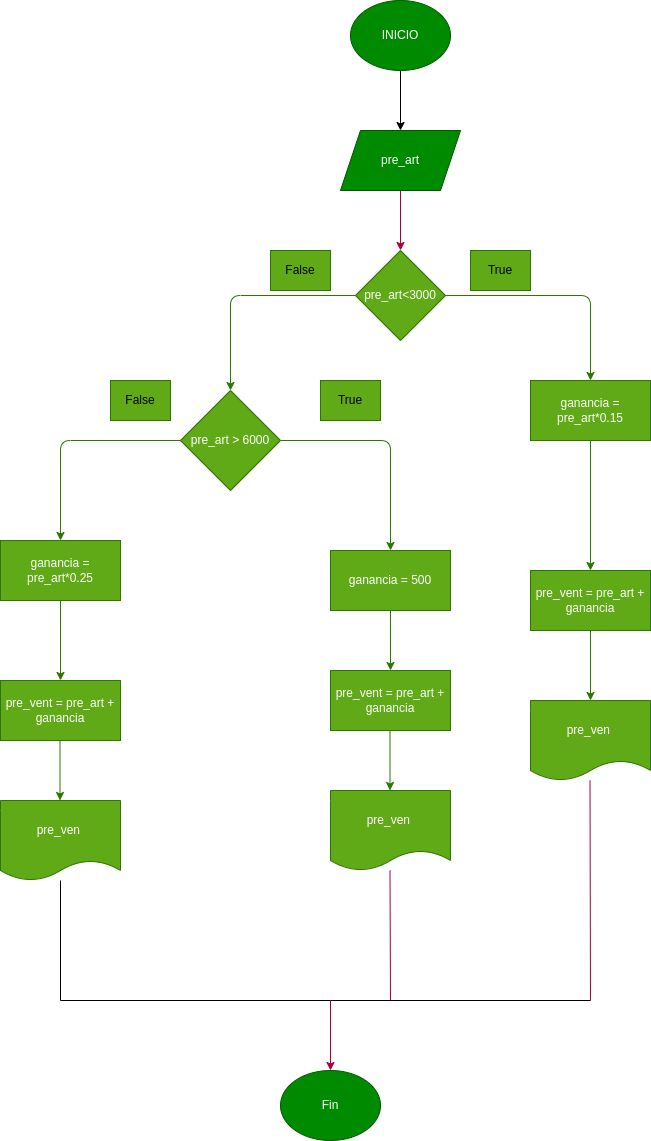

The diagram above was exported from draw.io. Its source (the exported page's mxGraphModel, read from the mxfile embedded in the PNG):
<mxGraphModel dx="1506" dy="802" grid="1" gridSize="10" guides="1" tooltips="1" connect="1" arrows="1" fold="1" page="1" pageScale="1" pageWidth="827" pageHeight="1169" math="0" shadow="0">
  <root>
    <mxCell id="0" />
    <mxCell id="1" parent="0" />
    <mxCell id="2" value="" style="edgeStyle=none;html=1;" edge="1" parent="1" source="3" target="5">
      <mxGeometry relative="1" as="geometry">
        <mxPoint x="490" y="280" as="targetPoint" />
      </mxGeometry>
    </mxCell>
    <mxCell id="3" value="INICIO" style="ellipse;whiteSpace=wrap;html=1;fillColor=#008a00;fontColor=#ffffff;strokeColor=#005700;" vertex="1" parent="1">
      <mxGeometry x="440" y="160" width="100" height="70" as="geometry" />
    </mxCell>
    <mxCell id="4" value="" style="edgeStyle=none;html=1;fillColor=#d80073;strokeColor=#A50040;" edge="1" parent="1" source="5">
      <mxGeometry relative="1" as="geometry">
        <mxPoint x="490" y="410" as="targetPoint" />
      </mxGeometry>
    </mxCell>
    <mxCell id="5" value="pre_art" style="shape=parallelogram;perimeter=parallelogramPerimeter;whiteSpace=wrap;html=1;fixedSize=1;fillColor=#008a00;fontColor=#ffffff;strokeColor=#005700;" vertex="1" parent="1">
      <mxGeometry x="430" y="290" width="120" height="60" as="geometry" />
    </mxCell>
    <mxCell id="6" style="edgeStyle=none;html=1;fillColor=#60a917;strokeColor=#2D7600;" edge="1" parent="1" source="8">
      <mxGeometry relative="1" as="geometry">
        <mxPoint x="680" y="540" as="targetPoint" />
        <Array as="points">
          <mxPoint x="680" y="455" />
        </Array>
      </mxGeometry>
    </mxCell>
    <mxCell id="7" style="edgeStyle=none;html=1;fillColor=#60a917;strokeColor=#2D7600;" edge="1" parent="1" source="8">
      <mxGeometry relative="1" as="geometry">
        <mxPoint x="320" y="550" as="targetPoint" />
        <Array as="points">
          <mxPoint x="320" y="455" />
        </Array>
      </mxGeometry>
    </mxCell>
    <mxCell id="8" value="pre_art&amp;lt;3000" style="rhombus;whiteSpace=wrap;html=1;fillColor=#60a917;fontColor=#ffffff;strokeColor=#2D7600;" vertex="1" parent="1">
      <mxGeometry x="445" y="410" width="90" height="90" as="geometry" />
    </mxCell>
    <mxCell id="9" style="edgeStyle=none;html=1;entryX=0.5;entryY=0;entryDx=0;entryDy=0;fillColor=#60a917;strokeColor=#2D7600;" edge="1" parent="1" source="10" target="13">
      <mxGeometry relative="1" as="geometry">
        <mxPoint x="680" y="820" as="targetPoint" />
      </mxGeometry>
    </mxCell>
    <mxCell id="10" value="ganancia = pre_art*0.15" style="rounded=0;whiteSpace=wrap;html=1;fillColor=#60a917;fontColor=#ffffff;strokeColor=#2D7600;" vertex="1" parent="1">
      <mxGeometry x="620" y="540" width="120" height="60" as="geometry" />
    </mxCell>
    <mxCell id="11" value="pre_ven&amp;nbsp;" style="shape=document;whiteSpace=wrap;html=1;boundedLbl=1;size=0.25;fillColor=#60a917;fontColor=#ffffff;strokeColor=#2D7600;" vertex="1" parent="1">
      <mxGeometry x="620" y="860" width="120" height="80" as="geometry" />
    </mxCell>
    <mxCell id="12" style="edgeStyle=none;html=1;fillColor=#60a917;strokeColor=#2D7600;" edge="1" parent="1" source="13" target="11">
      <mxGeometry relative="1" as="geometry" />
    </mxCell>
    <mxCell id="13" value="pre_vent = pre_art + ganancia" style="rounded=0;whiteSpace=wrap;html=1;fillColor=#60a917;fontColor=#ffffff;strokeColor=#2D7600;" vertex="1" parent="1">
      <mxGeometry x="620" y="730" width="120" height="60" as="geometry" />
    </mxCell>
    <mxCell id="14" style="edgeStyle=none;html=1;fillColor=#60a917;strokeColor=#2D7600;" edge="1" parent="1" source="16">
      <mxGeometry relative="1" as="geometry">
        <mxPoint x="480" y="710" as="targetPoint" />
        <Array as="points">
          <mxPoint x="480" y="600" />
        </Array>
      </mxGeometry>
    </mxCell>
    <mxCell id="15" style="edgeStyle=none;html=1;fillColor=#60a917;strokeColor=#2D7600;" edge="1" parent="1" source="16">
      <mxGeometry relative="1" as="geometry">
        <mxPoint x="150" y="700" as="targetPoint" />
        <Array as="points">
          <mxPoint x="150" y="600" />
        </Array>
      </mxGeometry>
    </mxCell>
    <mxCell id="16" value="pre_art &amp;gt; 6000" style="rhombus;whiteSpace=wrap;html=1;fillColor=#60a917;fontColor=#ffffff;strokeColor=#2D7600;" vertex="1" parent="1">
      <mxGeometry x="270" y="550" width="100" height="100" as="geometry" />
    </mxCell>
    <mxCell id="17" value="" style="edgeStyle=none;html=1;fillColor=#60a917;strokeColor=#2D7600;" edge="1" parent="1" source="18" target="19">
      <mxGeometry relative="1" as="geometry" />
    </mxCell>
    <mxCell id="18" value="ganancia = 500" style="rounded=0;whiteSpace=wrap;html=1;fillColor=#60a917;fontColor=#ffffff;strokeColor=#2D7600;" vertex="1" parent="1">
      <mxGeometry x="420" y="710" width="120" height="60" as="geometry" />
    </mxCell>
    <mxCell id="19" value="pre_vent = pre_art + ganancia" style="whiteSpace=wrap;html=1;rounded=0;fillColor=#60a917;fontColor=#ffffff;strokeColor=#2D7600;" vertex="1" parent="1">
      <mxGeometry x="420" y="830" width="120" height="60" as="geometry" />
    </mxCell>
    <mxCell id="20" style="edgeStyle=none;html=1;fillColor=#60a917;strokeColor=#2D7600;" edge="1" parent="1">
      <mxGeometry relative="1" as="geometry">
        <mxPoint x="479.5" y="890" as="sourcePoint" />
        <mxPoint x="479.5" y="950" as="targetPoint" />
      </mxGeometry>
    </mxCell>
    <mxCell id="21" value="pre_ven&amp;nbsp;" style="shape=document;whiteSpace=wrap;html=1;boundedLbl=1;size=0.25;fillColor=#60a917;fontColor=#ffffff;strokeColor=#2D7600;" vertex="1" parent="1">
      <mxGeometry x="420" y="950" width="120" height="80" as="geometry" />
    </mxCell>
    <mxCell id="22" value="" style="edgeStyle=none;html=1;fillColor=#60a917;strokeColor=#2D7600;" edge="1" parent="1" source="23">
      <mxGeometry relative="1" as="geometry">
        <mxPoint x="150" y="840" as="targetPoint" />
      </mxGeometry>
    </mxCell>
    <mxCell id="23" value="ganancia = pre_art*0.25" style="rounded=0;whiteSpace=wrap;html=1;fillColor=#60a917;fontColor=#ffffff;strokeColor=#2D7600;" vertex="1" parent="1">
      <mxGeometry x="90" y="700" width="120" height="60" as="geometry" />
    </mxCell>
    <mxCell id="24" value="pre_vent = pre_art + ganancia" style="whiteSpace=wrap;html=1;rounded=0;fillColor=#60a917;fontColor=#ffffff;strokeColor=#2D7600;" vertex="1" parent="1">
      <mxGeometry x="90" y="840" width="120" height="60" as="geometry" />
    </mxCell>
    <mxCell id="25" style="edgeStyle=none;html=1;fillColor=#60a917;strokeColor=#2D7600;" edge="1" parent="1">
      <mxGeometry relative="1" as="geometry">
        <mxPoint x="149.5" y="900" as="sourcePoint" />
        <mxPoint x="149.5" y="960" as="targetPoint" />
      </mxGeometry>
    </mxCell>
    <mxCell id="26" value="pre_ven&amp;nbsp;" style="shape=document;whiteSpace=wrap;html=1;boundedLbl=1;size=0.25;fillColor=#60a917;fontColor=#ffffff;strokeColor=#2D7600;" vertex="1" parent="1">
      <mxGeometry x="90" y="960" width="120" height="80" as="geometry" />
    </mxCell>
    <mxCell id="27" value="" style="endArrow=none;html=1;" edge="1" parent="1" source="26">
      <mxGeometry width="50" height="50" relative="1" as="geometry">
        <mxPoint x="410" y="1010" as="sourcePoint" />
        <mxPoint x="150" y="1160" as="targetPoint" />
      </mxGeometry>
    </mxCell>
    <mxCell id="28" value="" style="endArrow=none;html=1;fillColor=#d80073;strokeColor=#A50040;" edge="1" parent="1">
      <mxGeometry width="50" height="50" relative="1" as="geometry">
        <mxPoint x="479.5" y="1030" as="sourcePoint" />
        <mxPoint x="480" y="1160" as="targetPoint" />
      </mxGeometry>
    </mxCell>
    <mxCell id="29" value="" style="endArrow=none;html=1;fillColor=#d80073;strokeColor=#A50040;" edge="1" parent="1">
      <mxGeometry width="50" height="50" relative="1" as="geometry">
        <mxPoint x="679.5" y="940" as="sourcePoint" />
        <mxPoint x="680" y="1160" as="targetPoint" />
      </mxGeometry>
    </mxCell>
    <mxCell id="30" value="" style="endArrow=none;html=1;" edge="1" parent="1">
      <mxGeometry width="50" height="50" relative="1" as="geometry">
        <mxPoint x="680" y="1160" as="sourcePoint" />
        <mxPoint x="150" y="1160" as="targetPoint" />
      </mxGeometry>
    </mxCell>
    <mxCell id="31" value="" style="endArrow=classic;html=1;fillColor=#d80073;strokeColor=#A50040;" edge="1" parent="1">
      <mxGeometry width="50" height="50" relative="1" as="geometry">
        <mxPoint x="420" y="1160" as="sourcePoint" />
        <mxPoint x="420" y="1230" as="targetPoint" />
      </mxGeometry>
    </mxCell>
    <mxCell id="32" value="Fin" style="ellipse;whiteSpace=wrap;html=1;fillColor=#008a00;fontColor=#ffffff;strokeColor=#005700;" vertex="1" parent="1">
      <mxGeometry x="370" y="1230" width="100" height="70" as="geometry" />
    </mxCell>
    <mxCell id="33" value="&lt;font color=&quot;#000000&quot;&gt;True&lt;/font&gt;" style="text;html=1;strokeColor=#2D7600;fillColor=#60a917;align=center;verticalAlign=middle;whiteSpace=wrap;rounded=0;fontColor=#ffffff;glass=0;" vertex="1" parent="1">
      <mxGeometry x="560" y="410" width="60" height="40" as="geometry" />
    </mxCell>
    <mxCell id="34" value="&lt;font color=&quot;#000000&quot;&gt;True&lt;/font&gt;" style="text;html=1;strokeColor=#2D7600;fillColor=#60a917;align=center;verticalAlign=middle;whiteSpace=wrap;rounded=0;fontColor=#ffffff;glass=0;" vertex="1" parent="1">
      <mxGeometry x="410" y="540" width="60" height="40" as="geometry" />
    </mxCell>
    <mxCell id="35" value="&lt;font color=&quot;#000000&quot;&gt;False&lt;/font&gt;" style="text;html=1;strokeColor=#2D7600;fillColor=#60a917;align=center;verticalAlign=middle;whiteSpace=wrap;rounded=0;fontColor=#ffffff;glass=0;" vertex="1" parent="1">
      <mxGeometry x="360" y="410" width="60" height="40" as="geometry" />
    </mxCell>
    <mxCell id="36" value="&lt;font color=&quot;#000000&quot;&gt;False&lt;/font&gt;" style="text;html=1;strokeColor=#2D7600;fillColor=#60a917;align=center;verticalAlign=middle;whiteSpace=wrap;rounded=0;fontColor=#ffffff;glass=0;" vertex="1" parent="1">
      <mxGeometry x="200" y="540" width="60" height="40" as="geometry" />
    </mxCell>
    <mxCell id="37" value="ganancia = pre_art*0.25" style="rounded=0;whiteSpace=wrap;html=1;fillColor=#60a917;fontColor=#ffffff;strokeColor=#2D7600;" vertex="1" parent="1">
      <mxGeometry x="90" y="700" width="120" height="60" as="geometry" />
    </mxCell>
    <mxCell id="38" value="pre_vent = pre_art + ganancia" style="whiteSpace=wrap;html=1;rounded=0;fillColor=#60a917;fontColor=#ffffff;strokeColor=#2D7600;" vertex="1" parent="1">
      <mxGeometry x="90" y="840" width="120" height="60" as="geometry" />
    </mxCell>
    <mxCell id="39" value="pre_vent = pre_art + ganancia" style="whiteSpace=wrap;html=1;rounded=0;fillColor=#60a917;fontColor=#ffffff;strokeColor=#2D7600;" vertex="1" parent="1">
      <mxGeometry x="420" y="830" width="120" height="60" as="geometry" />
    </mxCell>
    <mxCell id="40" value="ganancia = 500" style="rounded=0;whiteSpace=wrap;html=1;fillColor=#60a917;fontColor=#ffffff;strokeColor=#2D7600;" vertex="1" parent="1">
      <mxGeometry x="420" y="710" width="120" height="60" as="geometry" />
    </mxCell>
    <mxCell id="41" value="pre_vent = pre_art + ganancia" style="rounded=0;whiteSpace=wrap;html=1;fillColor=#60a917;fontColor=#ffffff;strokeColor=#2D7600;" vertex="1" parent="1">
      <mxGeometry x="620" y="730" width="120" height="60" as="geometry" />
    </mxCell>
  </root>
</mxGraphModel>